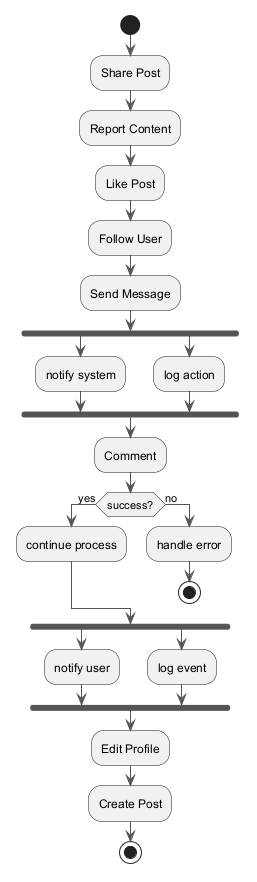

The diagram above was rendered by PlantUML. Its source (embedded in the PNG):
@startuml
skinparam backgroundColor #FFFFFF
skinparam classBackgroundColor #F1F8E9
skinparam classBorderColor #33691E
skinparam ArrowColor #555555
start
:Share Post;
:Report Content;
:Like Post;
:Follow User;
:Send Message;
fork
:notify system;
fork again
:log action;
end fork
:Comment;
if (success?) then (yes)
:continue process;
else (no)
:handle error;
stop
endif
fork
:notify user;
fork again
:log event;
end fork
:Edit Profile;
:Create Post;
stop
@enduml